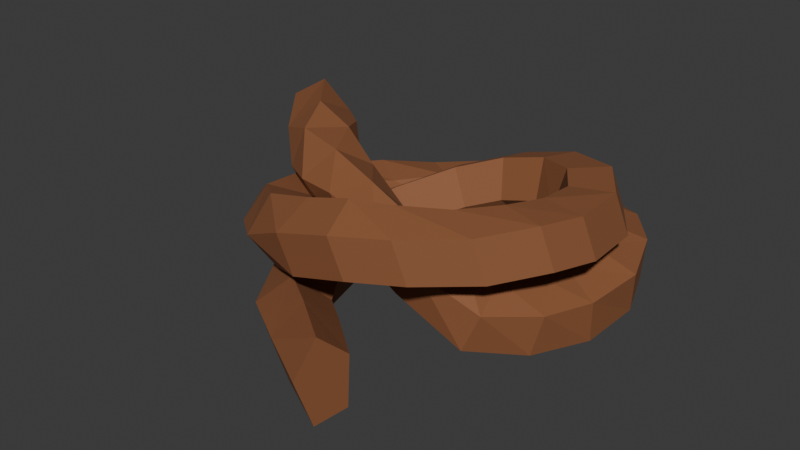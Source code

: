 # Source: Rope_quest_1.blend  (saved by Blender 4.0.36; exported with 4.5.12 LTS)
import bpy
from mathutils import Matrix  # noqa: F401  (used for matrix-valued properties, if any)

bpy.ops.wm.read_factory_settings(use_empty=True)
scene = bpy.context.scene
scene.name = 'Scene'

# ---- collections
col_collection = bpy.data.collections.new('Collection'); scene.collection.children.link(col_collection)

# ---- materials (node trees are filled in below, after node groups)
mat_material_001 = bpy.data.materials.new('Material.001')
mat_material_001.use_transparent_shadow = False

# ---- material node trees
mat_material_001.use_nodes = True; mat_material_001.node_tree.nodes.clear()
_N = mat_material_001.node_tree.nodes; _L = mat_material_001.node_tree.links
n0 = _N.new('ShaderNodeBsdfPrincipled'); n0.name = 'Principled BSDF'; n0.location = (10, 300)
n0.inputs[0].default_value = (0.2702, 0.1007, 0.03943, 1.0)
n0.inputs[2].default_value = 0.7752
n0.inputs[3].default_value = 1.45
n1 = _N.new('ShaderNodeOutputMaterial'); n1.name = 'Material Output'; n1.location = (300, 300)
_L.new(n0.outputs[0], n1.inputs[0])
n1.is_active_output = True

# ---- world
world_world = bpy.data.worlds.new('World'); scene.world = world_world
world_world.use_nodes = True; world_world.node_tree.nodes.clear()
_N = world_world.node_tree.nodes; _L = world_world.node_tree.links
n0 = _N.new('ShaderNodeOutputWorld'); n0.name = 'World Output'; n0.location = (300, 300)
n1 = _N.new('ShaderNodeBackground'); n1.name = 'Background'; n1.location = (10, 300)
n1.inputs[0].default_value = (0.05088, 0.05088, 0.05088, 1.0)
_L.new(n1.outputs[0], n0.inputs[0])
n0.is_active_output = True
world_world.color = (0.05088, 0.05088, 0.05088)
world_world.use_sun_shadow = False
world_world.sun_shadow_jitter_overblur = 0.0

# ---- meshes
me_cylinder = bpy.data.meshes.new('Cylinder')
me_cylinder.from_pydata([(0.1467, -0.4969, 0.1235), (0.01, -0.3797, 0.09364), (0.1306, -0.5758, 0.1962), (-0.02413, -0.4539, 0.165), (0.1561, -0.6702, 0.1494), (-0.02823, -0.5497, 0.1143), (0.188, -0.6497, 0.04784), (0.003373, -0.5347, 0.01169), (0.1822, -0.5427, 0.03181), (0.027, -0.4296, -0.0011), (-0.1514, -0.3603, 0.1395), (-0.08287, -0.3052, 0.07591), (-0.211, -0.425, 0.07624), (-0.1794, -0.4101, -0.0264), (-0.1002, -0.336, -0.0266), (-0.2406, -0.2284, 0.1312), (-0.1577, -0.1974, 0.06861), (-0.3236, -0.2544, 0.06648), (-0.292, -0.2394, -0.03616), (-0.1895, -0.2042, -0.03484), (-0.2753, -0.06351, 0.1446), (-0.1894, -0.06328, 0.07843), (-0.3631, -0.03964, 0.08568), (-0.3315, -0.02466, -0.01696), (-0.2242, -0.03927, -0.02144), (-0.2144, 0.08114, 0.1845), (-0.1363, 0.05888, 0.1126), (-0.2895, 0.1414, 0.1348), (-0.2579, 0.1564, 0.03212), (-0.1632, 0.1054, 0.01844), (-0.1072, 0.1913, 0.2336), (-0.04446, 0.1518, 0.1544), (-0.1575, 0.2795, 0.1956), (-0.1259, 0.2945, 0.09294), (-0.05603, 0.2155, 0.06752), (0.006509, 0.2404, 0.2758), (0.03992, 0.1897, 0.186), (0.003581, 0.3468, 0.255), (0.03518, 0.3618, 0.1524), (0.05764, 0.2647, 0.1097), (0.1284, 0.2357, 0.3126), (0.1445, 0.1859, 0.2176), (0.1534, 0.3404, 0.3002), (0.185, 0.3554, 0.1975), (0.1795, 0.2599, 0.1465), (0.2331, 0.1715, 0.3354), (0.2185, 0.1379, 0.2334), (0.3078, 0.25, 0.3345), (0.3394, 0.265, 0.2319), (0.2842, 0.1957, 0.1694), (0.2932, 0.07957, 0.3405), (0.2615, 0.0724, 0.2371), (0.3955, 0.1154, 0.3419), (0.4271, 0.1304, 0.2392), (0.3443, 0.1038, 0.1745), (0.308, -0.04554, 0.3616), (0.2731, -0.02255, 0.2615), (0.4156, -0.0585, 0.3574), (0.4472, -0.04352, 0.2547), (0.3592, -0.0213, 0.1955), (0.2831, -0.156, 0.3789), (0.2496, -0.1278, 0.2797), (0.3887, -0.1799, 0.373), (0.4204, -0.1665, 0.2702), (0.3344, -0.1343, 0.2125), (0.2192, -0.251, 0.3834), (0.1941, -0.2025, 0.2898), (0.3104, -0.3078, 0.3683), (0.3416, -0.2943, 0.2654), (0.2697, -0.2292, 0.2168), (0.1175, -0.3218, 0.3891), (0.1086, -0.2566, 0.3029), (0.1814, -0.405, 0.3617), (0.2121, -0.3912, 0.2586), (0.1671, -0.2995, 0.2223), (0.02707, -0.3586, 0.3902), (0.04149, -0.2844, 0.3125), (0.05269, -0.4556, 0.349), (0.08294, -0.4413, 0.2459), (0.07602, -0.3355, 0.2233), (-0.09498, -0.3571, 0.3549), (-0.06231, -0.283, 0.2828), (-0.09916, -0.4531, 0.3047), (-0.06906, -0.4384, 0.2016), (-0.04628, -0.3332, 0.1881), (-0.2403, -0.3313, 0.3107), (-0.187, -0.2439, 0.275), (-0.2521, -0.3997, 0.2274), (-0.206, -0.3546, 0.1402), (-0.1658, -0.2583, 0.1696), (-0.3532, -0.2354, 0.266), (-0.2745, -0.1673, 0.2353), (-0.39, -0.2862, 0.1775), (-0.3341, -0.2495, 0.09216), (-0.2627, -0.1761, 0.1278), (-0.4855, -0.1254, 0.1801), (-0.4046, -0.07084, 0.2273), (-0.4682, -0.1251, 0.07303), (-0.3766, -0.07038, 0.05406), (-0.3372, -0.03683, 0.1494), (-0.5319, 0.02238, 0.1431), (-0.4352, 0.03834, 0.1895), (-0.5191, 0.02939, 0.0357), (-0.4145, 0.04966, 0.01568), (-0.3626, 0.0552, 0.1108), (-0.4946, 0.1843, 0.06195), (-0.4628, 0.1482, 0.1591), (-0.4117, 0.1727, -0.006931), (-0.3286, 0.1294, 0.04765), (-0.3602, 0.1143, 0.1503), (-0.4261, 0.2988, 0.05935), (-0.402, 0.2479, 0.152), (-0.3508, 0.2724, -0.01406), (-0.2801, 0.2051, 0.03319), (-0.3118, 0.1899, 0.1358), (-0.3156, 0.4282, 0.02625), (-0.3188, 0.3802, 0.1234), (-0.2254, 0.3954, -0.02435), (-0.173, 0.3271, 0.04152), (-0.2307, 0.3177, 0.1328), (-0.123, 0.4756, -0.0002976), (-0.1648, 0.503, 0.09592), (-0.08669, 0.3737, 0.006688), (-0.1061, 0.338, 0.1072), (-0.1544, 0.4179, 0.1624), (0.02566, 0.5023, -0.006746), (0.003226, 0.5304, 0.09556), (0.01366, 0.3949, -0.01542), (-0.0162, 0.3566, 0.08153), (-0.02264, 0.4403, 0.1501), (0.1743, 0.4865, 0.007165), (0.1587, 0.5126, 0.1113), (0.1452, 0.383, -0.00623), (0.1115, 0.345, 0.08958), (0.1198, 0.4251, 0.1622), (0.2997, 0.4111, 0.03007), (0.2957, 0.4301, 0.1368), (0.24, 0.323, 0.009523), (0.1992, 0.2875, 0.1035), (0.2336, 0.3537, 0.1821), (0.384, 0.3016, 0.0355), (0.3886, 0.311, 0.1434), (0.3013, 0.2358, 0.01115), (0.2549, 0.2045, 0.104), (0.3088, 0.2511, 0.1858), (0.4324, 0.1708, 0.02712), (0.4447, 0.1553, 0.1337), (0.3265, 0.1659, 0.004498), (0.2733, 0.1475, 0.09715), (0.3463, 0.1409, 0.177), (0.4216, 0.008521, 0.01693), (0.4276, -0.003051, 0.1246), (0.3238, 0.049, -0.007001), (0.2695, 0.06244, 0.08586), (0.3336, 0.03028, 0.1672), (0.3606, -0.1444, 0.02923), (0.3851, -0.1338, 0.1343), (0.2751, -0.08115, 0.008185), (0.2468, -0.03142, 0.1003), (0.3148, -0.06397, 0.1782), (0.2562, -0.2598, 0.05595), (0.299, -0.2508, 0.1552), (0.2042, -0.1673, 0.03332), (0.2149, -0.1012, 0.1186), (0.2735, -0.1527, 0.1939), (0.09025, -0.2815, 0.1482), (0.1599, -0.2923, 0.2306), (0.116, -0.1911, 0.09413), (0.2015, -0.146, 0.1431), (0.2287, -0.2085, 0.2275), (-0.04429, -0.2674, 0.2139), (0.03094, -0.2796, 0.291), (-0.0177, -0.1806, 0.1546), (0.07396, -0.1391, 0.1951), (0.104, -0.2004, 0.2794), (-0.162, -0.1989, 0.2044), (-0.146, -0.2358, 0.3052), (-0.08184, -0.1298, 0.1809), (-0.01627, -0.124, 0.2671), (-0.05594, -0.1895, 0.3439), (-0.2534, -0.1611, 0.1975), (-0.2636, -0.2056, 0.2959), (-0.1924, -0.072, 0.2072), (-0.165, -0.06139, 0.3116), (-0.209, -0.144, 0.3664), (-0.3224, -0.06045, 0.2033), (-0.378, -0.1263, 0.2691), (-0.2594, 0.002888, 0.2648), (-0.2762, -0.02385, 0.3686), (-0.3495, -0.1037, 0.3712), (-0.3655, 0.06106, 0.2303), (-0.4416, -0.01601, 0.2248), (-0.3436, 0.07909, 0.3349), (-0.4061, 0.01317, 0.3941), (-0.4667, -0.04561, 0.3261), (-0.4611, 0.1213, 0.2283), (-0.5678, 0.104, 0.2366), (-0.4223, 0.1399, 0.3278), (-0.5051, 0.134, 0.3976), (-0.595, 0.1118, 0.3412)], [], [(0, 1, 3, 2), (2, 3, 5, 4), (4, 5, 7, 6), (7, 5, 12, 13), (6, 7, 9, 8), (8, 9, 1, 0), (0, 2, 4, 6, 8), (11, 14, 19, 16), (9, 7, 13, 14), (5, 3, 10, 12), (1, 9, 14, 11), (3, 1, 11, 10), (19, 18, 23, 24), (13, 12, 17, 18), (10, 11, 16, 15), (14, 13, 18, 19), (12, 10, 15, 17), (21, 24, 29, 26), (17, 15, 20, 22), (16, 19, 24, 21), (18, 17, 22, 23), (15, 16, 21, 20), (29, 28, 33, 34), (23, 22, 27, 28), (20, 21, 26, 25), (24, 23, 28, 29), (22, 20, 25, 27), (31, 34, 39, 36), (27, 25, 30, 32), (26, 29, 34, 31), (28, 27, 32, 33), (25, 26, 31, 30), (39, 38, 43, 44), (33, 32, 37, 38), (30, 31, 36, 35), (34, 33, 38, 39), (32, 30, 35, 37), (41, 44, 49, 46), (37, 35, 40, 42), (36, 39, 44, 41), (38, 37, 42, 43), (35, 36, 41, 40), (49, 48, 53, 54), (43, 42, 47, 48), (40, 41, 46, 45), (44, 43, 48, 49), (42, 40, 45, 47), (51, 54, 59, 56), (47, 45, 50, 52), (46, 49, 54, 51), (48, 47, 52, 53), (45, 46, 51, 50), (55, 56, 61, 60), (53, 52, 57, 58), (50, 51, 56, 55), (54, 53, 58, 59), (52, 50, 55, 57), (62, 60, 65, 67), (59, 58, 63, 64), (57, 55, 60, 62), (56, 59, 64, 61), (58, 57, 62, 63), (69, 68, 73, 74), (61, 64, 69, 66), (63, 62, 67, 68), (60, 61, 66, 65), (64, 63, 68, 69), (71, 74, 79, 76), (67, 65, 70, 72), (66, 69, 74, 71), (68, 67, 72, 73), (65, 66, 71, 70), (79, 78, 83, 84), (73, 72, 77, 78), (70, 71, 76, 75), (74, 73, 78, 79), (72, 70, 75, 77), (81, 84, 89, 86), (77, 75, 80, 82), (76, 79, 84, 81), (78, 77, 82, 83), (75, 76, 81, 80), (85, 86, 91, 90), (83, 82, 87, 88), (80, 81, 86, 85), (84, 83, 88, 89), (82, 80, 85, 87), (92, 90, 95, 97), (89, 88, 93, 94), (87, 85, 90, 92), (86, 89, 94, 91), (88, 87, 92, 93), (99, 98, 103, 104), (91, 94, 99, 96), (93, 92, 97, 98), (90, 91, 96, 95), (94, 93, 98, 99), (101, 104, 109, 106), (97, 95, 100, 102), (96, 99, 104, 101), (98, 97, 102, 103), (95, 96, 101, 100), (107, 105, 110, 112), (103, 102, 107, 108), (100, 101, 106, 105), (104, 103, 108, 109), (102, 100, 105, 107), (111, 114, 119, 116), (106, 109, 114, 111), (108, 107, 112, 113), (105, 106, 111, 110), (109, 108, 113, 114), (115, 116, 121, 120), (113, 112, 117, 118), (110, 111, 116, 115), (114, 113, 118, 119), (112, 110, 115, 117), (121, 124, 129, 126), (119, 118, 123, 124), (117, 115, 120, 122), (116, 119, 124, 121), (118, 117, 122, 123), (126, 129, 134, 131), (123, 122, 127, 128), (120, 121, 126, 125), (124, 123, 128, 129), (122, 120, 125, 127), (134, 133, 138, 139), (128, 127, 132, 133), (125, 126, 131, 130), (129, 128, 133, 134), (127, 125, 130, 132), (136, 139, 144, 141), (132, 130, 135, 137), (131, 134, 139, 136), (133, 132, 137, 138), (130, 131, 136, 135), (144, 143, 148, 149), (138, 137, 142, 143), (135, 136, 141, 140), (139, 138, 143, 144), (137, 135, 140, 142), (146, 149, 154, 151), (142, 140, 145, 147), (141, 144, 149, 146), (143, 142, 147, 148), (140, 141, 146, 145), (151, 154, 159, 156), (148, 147, 152, 153), (145, 146, 151, 150), (149, 148, 153, 154), (147, 145, 150, 152), (159, 158, 163, 164), (153, 152, 157, 158), (150, 151, 156, 155), (154, 153, 158, 159), (152, 150, 155, 157), (161, 164, 169, 166), (157, 155, 160, 162), (156, 159, 164, 161), (158, 157, 162, 163), (155, 156, 161, 160), (167, 165, 170, 172), (163, 162, 167, 168), (160, 161, 166, 165), (164, 163, 168, 169), (162, 160, 165, 167), (174, 173, 178, 179), (166, 169, 174, 171), (168, 167, 172, 173), (165, 166, 171, 170), (169, 168, 173, 174), (176, 179, 184, 181), (172, 170, 175, 177), (171, 174, 179, 176), (173, 172, 177, 178), (170, 171, 176, 175), (184, 183, 188, 189), (178, 177, 182, 183), (175, 176, 181, 180), (179, 178, 183, 184), (177, 175, 180, 182), (186, 189, 194, 191), (182, 180, 185, 187), (181, 184, 189, 186), (183, 182, 187, 188), (180, 181, 186, 185), (190, 191, 196, 195), (188, 187, 192, 193), (185, 186, 191, 190), (189, 188, 193, 194), (187, 185, 190, 192), (195, 196, 199, 198, 197), (194, 193, 198, 199), (192, 190, 195, 197), (191, 194, 199, 196), (193, 192, 197, 198)])
_uv = me_cylinder.uv_layers.new(name='UVMap')
_uv.uv.foreach_set('vector', [1.0, 0.5, 1.0, 1.0, 0.8, 1.0, 0.8, 0.5, 0.8, 0.5, 0.8, 1.0, 0.6, 1.0, 0.6, 0.5, 0.6, 0.5, 0.6, 1.0, 0.4, 1.0, 0.4, 0.5, 0.4, 1.0, 0.6, 1.0, 0.6, 1.0, 0.4, 1.0, 0.4, 0.5, 0.4, 1.0, 0.2, 1.0, 0.2, 0.5, 0.2, 0.5, 0.2, 1.0, 2.98e-08, 1.0, 2.98e-08, 0.5, 0.75, 0.49, 0.9783, 0.3242, 0.8911, 0.05584, 0.6089, 0.05584, 0.5217, 0.3242, 2.98e-08, 1.0, 0.2, 1.0, 0.2, 1.0, 2.98e-08, 1.0, 0.2, 1.0, 0.4, 1.0, 0.4, 1.0, 0.2, 1.0, 0.6, 1.0, 0.8, 1.0, 0.8, 1.0, 0.6, 1.0, 2.98e-08, 1.0, 0.2, 1.0, 0.2, 1.0, 2.98e-08, 1.0, 0.8, 1.0, 1.0, 1.0, 1.0, 1.0, 0.8, 1.0, 0.2, 1.0, 0.4, 1.0, 0.4, 1.0, 0.2, 1.0, 0.4, 1.0, 0.6, 1.0, 0.6, 1.0, 0.4, 1.0, 0.8, 1.0, 1.0, 1.0, 1.0, 1.0, 0.8, 1.0, 0.2, 1.0, 0.4, 1.0, 0.4, 1.0, 0.2, 1.0, 0.6, 1.0, 0.8, 1.0, 0.8, 1.0, 0.6, 1.0, 2.98e-08, 1.0, 0.2, 1.0, 0.2, 1.0, 2.98e-08, 1.0, 0.6, 1.0, 0.8, 1.0, 0.8, 1.0, 0.6, 1.0, 2.98e-08, 1.0, 0.2, 1.0, 0.2, 1.0, 2.98e-08, 1.0, 0.4, 1.0, 0.6, 1.0, 0.6, 1.0, 0.4, 1.0, 0.8, 1.0, 1.0, 1.0, 1.0, 1.0, 0.8, 1.0, 0.2, 1.0, 0.4, 1.0, 0.4, 1.0, 0.2, 1.0, 0.4, 1.0, 0.6, 1.0, 0.6, 1.0, 0.4, 1.0, 0.8, 1.0, 1.0, 1.0, 1.0, 1.0, 0.8, 1.0, 0.2, 1.0, 0.4, 1.0, 0.4, 1.0, 0.2, 1.0, 0.6, 1.0, 0.8, 1.0, 0.8, 1.0, 0.6, 1.0, 2.98e-08, 1.0, 0.2, 1.0, 0.2, 1.0, 2.98e-08, 1.0, 0.6, 1.0, 0.8, 1.0, 0.8, 1.0, 0.6, 1.0, 2.98e-08, 1.0, 0.2, 1.0, 0.2, 1.0, 2.98e-08, 1.0, 0.4, 1.0, 0.6, 1.0, 0.6, 1.0, 0.4, 1.0, 0.8, 1.0, 1.0, 1.0, 1.0, 1.0, 0.8, 1.0, 0.2, 1.0, 0.4, 1.0, 0.4, 1.0, 0.2, 1.0, 0.4, 1.0, 0.6, 1.0, 0.6, 1.0, 0.4, 1.0, 0.8, 1.0, 1.0, 1.0, 1.0, 1.0, 0.8, 1.0, 0.2, 1.0, 0.4, 1.0, 0.4, 1.0, 0.2, 1.0, 0.6, 1.0, 0.8, 1.0, 0.8, 1.0, 0.6, 1.0, 2.98e-08, 1.0, 0.2, 1.0, 0.2, 1.0, 2.98e-08, 1.0, 0.6, 1.0, 0.8, 1.0, 0.8, 1.0, 0.6, 1.0, 2.98e-08, 1.0, 0.2, 1.0, 0.2, 1.0, 2.98e-08, 1.0, 0.4, 1.0, 0.6, 1.0, 0.6, 1.0, 0.4, 1.0, 0.8, 1.0, 1.0, 1.0, 1.0, 1.0, 0.8, 1.0, 0.2, 1.0, 0.4, 1.0, 0.4, 1.0, 0.2, 1.0, 0.4, 1.0, 0.6, 1.0, 0.6, 1.0, 0.4, 1.0, 0.8, 1.0, 1.0, 1.0, 1.0, 1.0, 0.8, 1.0, 0.2, 1.0, 0.4, 1.0, 0.4, 1.0, 0.2, 1.0, 0.6, 1.0, 0.8, 1.0, 0.8, 1.0, 0.6, 1.0, 2.98e-08, 1.0, 0.2, 1.0, 0.2, 1.0, 2.98e-08, 1.0, 0.6, 1.0, 0.8, 1.0, 0.8, 1.0, 0.6, 1.0, 2.98e-08, 1.0, 0.2, 1.0, 0.2, 1.0, 2.98e-08, 1.0, 0.4, 1.0, 0.6, 1.0, 0.6, 1.0, 0.4, 1.0, 0.8, 1.0, 1.0, 1.0, 1.0, 1.0, 0.8, 1.0, 0.8, 1.0, 1.0, 1.0, 1.0, 1.0, 0.8, 1.0, 0.4, 1.0, 0.6, 1.0, 0.6, 1.0, 0.4, 1.0, 0.8, 1.0, 1.0, 1.0, 1.0, 1.0, 0.8, 1.0, 0.2, 1.0, 0.4, 1.0, 0.4, 1.0, 0.2, 1.0, 0.6, 1.0, 0.8, 1.0, 0.8, 1.0, 0.6, 1.0, 0.6, 1.0, 0.8, 1.0, 0.8, 1.0, 0.6, 1.0, 0.2, 1.0, 0.4, 1.0, 0.4, 1.0, 0.2, 1.0, 0.6, 1.0, 0.8, 1.0, 0.8, 1.0, 0.6, 1.0, 2.98e-08, 1.0, 0.2, 1.0, 0.2, 1.0, 2.98e-08, 1.0, 0.4, 1.0, 0.6, 1.0, 0.6, 1.0, 0.4, 1.0, 0.2, 1.0, 0.4, 1.0, 0.4, 1.0, 0.2, 1.0, 2.98e-08, 1.0, 0.2, 1.0, 0.2, 1.0, 2.98e-08, 1.0, 0.4, 1.0, 0.6, 1.0, 0.6, 1.0, 0.4, 1.0, 0.8, 1.0, 1.0, 1.0, 1.0, 1.0, 0.8, 1.0, 0.2, 1.0, 0.4, 1.0, 0.4, 1.0, 0.2, 1.0, 2.98e-08, 1.0, 0.2, 1.0, 0.2, 1.0, 2.98e-08, 1.0, 0.6, 1.0, 0.8, 1.0, 0.8, 1.0, 0.6, 1.0, 2.98e-08, 1.0, 0.2, 1.0, 0.2, 1.0, 2.98e-08, 1.0, 0.4, 1.0, 0.6, 1.0, 0.6, 1.0, 0.4, 1.0, 0.8, 1.0, 1.0, 1.0, 1.0, 1.0, 0.8, 1.0, 0.2, 1.0, 0.4, 1.0, 0.4, 1.0, 0.2, 1.0, 0.4, 1.0, 0.6, 1.0, 0.6, 1.0, 0.4, 1.0, 0.8, 1.0, 1.0, 1.0, 1.0, 1.0, 0.8, 1.0, 0.2, 1.0, 0.4, 1.0, 0.4, 1.0, 0.2, 1.0, 0.6, 1.0, 0.8, 1.0, 0.8, 1.0, 0.6, 1.0, 2.98e-08, 1.0, 0.2, 1.0, 0.2, 1.0, 2.98e-08, 1.0, 0.6, 1.0, 0.8, 1.0, 0.8, 1.0, 0.6, 1.0, 2.98e-08, 1.0, 0.2, 1.0, 0.2, 1.0, 2.98e-08, 1.0, 0.4, 1.0, 0.6, 1.0, 0.6, 1.0, 0.4, 1.0, 0.8, 1.0, 1.0, 1.0, 1.0, 1.0, 0.8, 1.0, 0.8, 1.0, 1.0, 1.0, 1.0, 1.0, 0.8, 1.0, 0.4, 1.0, 0.6, 1.0, 0.6, 1.0, 0.4, 1.0, 0.8, 1.0, 1.0, 1.0, 1.0, 1.0, 0.8, 1.0, 0.2, 1.0, 0.4, 1.0, 0.4, 1.0, 0.2, 1.0, 0.6, 1.0, 0.8, 1.0, 0.8, 1.0, 0.6, 1.0, 0.6, 1.0, 0.8, 1.0, 0.8, 1.0, 0.6, 1.0, 0.2, 1.0, 0.4, 1.0, 0.4, 1.0, 0.2, 1.0, 0.6, 1.0, 0.8, 1.0, 0.8, 1.0, 0.6, 1.0, 2.98e-08, 1.0, 0.2, 1.0, 0.2, 1.0, 2.98e-08, 1.0, 0.4, 1.0, 0.6, 1.0, 0.6, 1.0, 0.4, 1.0, 0.2, 1.0, 0.4, 1.0, 0.4, 1.0, 0.2, 1.0, 2.98e-08, 1.0, 0.2, 1.0, 0.2, 1.0, 2.98e-08, 1.0, 0.4, 1.0, 0.6, 1.0, 0.6, 1.0, 0.4, 1.0, 0.8, 1.0, 1.0, 1.0, 1.0, 1.0, 0.8, 1.0, 0.2, 1.0, 0.4, 1.0, 0.4, 1.0, 0.2, 1.0, 2.98e-08, 1.0, 0.2, 1.0, 0.2, 1.0, 2.98e-08, 1.0, 0.6, 1.0, 0.8, 1.0, 0.8, 1.0, 0.6, 1.0, 2.98e-08, 1.0, 0.2, 1.0, 0.2, 1.0, 2.98e-08, 1.0, 0.4, 1.0, 0.6, 1.0, 0.6, 1.0, 0.4, 1.0, 0.8, 1.0, 1.0, 1.0, 1.0, 1.0, 0.8, 1.0, 0.6, 1.0, 0.8, 1.0, 0.8, 1.0, 0.6, 1.0, 0.4, 1.0, 0.6, 1.0, 0.6, 1.0, 0.4, 1.0, 0.8, 1.0, 1.0, 1.0, 1.0, 1.0, 0.8, 1.0, 0.2, 1.0, 0.4, 1.0, 0.4, 1.0, 0.2, 1.0, 0.6, 1.0, 0.8, 1.0, 0.8, 1.0, 0.6, 1.0, 2.98e-08, 1.0, 0.2, 1.0, 0.2, 1.0, 2.98e-08, 1.0, 2.98e-08, 1.0, 0.2, 1.0, 0.2, 1.0, 2.98e-08, 1.0, 0.4, 1.0, 0.6, 1.0, 0.6, 1.0, 0.4, 1.0, 0.8, 1.0, 1.0, 1.0, 1.0, 1.0, 0.8, 1.0, 0.2, 1.0, 0.4, 1.0, 0.4, 1.0, 0.2, 1.0, 0.8, 1.0, 1.0, 1.0, 1.0, 1.0, 0.8, 1.0, 0.4, 1.0, 0.6, 1.0, 0.6, 1.0, 0.4, 1.0, 0.8, 1.0, 1.0, 1.0, 1.0, 1.0, 0.8, 1.0, 0.2, 1.0, 0.4, 1.0, 0.4, 1.0, 0.2, 1.0, 0.6, 1.0, 0.8, 1.0, 0.8, 1.0, 0.6, 1.0, 2.98e-08, 1.0, 0.2, 1.0, 0.2, 1.0, 2.98e-08, 1.0, 0.2, 1.0, 0.4, 1.0, 0.4, 1.0, 0.2, 1.0, 0.6, 1.0, 0.8, 1.0, 0.8, 1.0, 0.6, 1.0, 2.98e-08, 1.0, 0.2, 1.0, 0.2, 1.0, 2.98e-08, 1.0, 0.4, 1.0, 0.6, 1.0, 0.6, 1.0, 0.4, 1.0, 2.98e-08, 1.0, 0.2, 1.0, 0.2, 1.0, 2.98e-08, 1.0, 0.4, 1.0, 0.6, 1.0, 0.6, 1.0, 0.4, 1.0, 0.8, 1.0, 1.0, 1.0, 1.0, 1.0, 0.8, 1.0, 0.2, 1.0, 0.4, 1.0, 0.4, 1.0, 0.2, 1.0, 0.6, 1.0, 0.8, 1.0, 0.8, 1.0, 0.6, 1.0, 0.2, 1.0, 0.4, 1.0, 0.4, 1.0, 0.2, 1.0, 0.4, 1.0, 0.6, 1.0, 0.6, 1.0, 0.4, 1.0, 0.8, 1.0, 1.0, 1.0, 1.0, 1.0, 0.8, 1.0, 0.2, 1.0, 0.4, 1.0, 0.4, 1.0, 0.2, 1.0, 0.6, 1.0, 0.8, 1.0, 0.8, 1.0, 0.6, 1.0, 2.98e-08, 1.0, 0.2, 1.0, 0.2, 1.0, 2.98e-08, 1.0, 0.6, 1.0, 0.8, 1.0, 0.8, 1.0, 0.6, 1.0, 2.98e-08, 1.0, 0.2, 1.0, 0.2, 1.0, 2.98e-08, 1.0, 0.4, 1.0, 0.6, 1.0, 0.6, 1.0, 0.4, 1.0, 0.8, 1.0, 1.0, 1.0, 1.0, 1.0, 0.8, 1.0, 0.2, 1.0, 0.4, 1.0, 0.4, 1.0, 0.2, 1.0, 0.4, 1.0, 0.6, 1.0, 0.6, 1.0, 0.4, 1.0, 0.8, 1.0, 1.0, 1.0, 1.0, 1.0, 0.8, 1.0, 0.2, 1.0, 0.4, 1.0, 0.4, 1.0, 0.2, 1.0, 0.6, 1.0, 0.8, 1.0, 0.8, 1.0, 0.6, 1.0, 2.98e-08, 1.0, 0.2, 1.0, 0.2, 1.0, 2.98e-08, 1.0, 0.6, 1.0, 0.8, 1.0, 0.8, 1.0, 0.6, 1.0, 2.98e-08, 1.0, 0.2, 1.0, 0.2, 1.0, 2.98e-08, 1.0, 0.4, 1.0, 0.6, 1.0, 0.6, 1.0, 0.4, 1.0, 0.8, 1.0, 1.0, 1.0, 1.0, 1.0, 0.8, 1.0, 2.98e-08, 1.0, 0.2, 1.0, 0.2, 1.0, 2.98e-08, 1.0, 0.4, 1.0, 0.6, 1.0, 0.6, 1.0, 0.4, 1.0, 0.8, 1.0, 1.0, 1.0, 1.0, 1.0, 0.8, 1.0, 0.2, 1.0, 0.4, 1.0, 0.4, 1.0, 0.2, 1.0, 0.6, 1.0, 0.8, 1.0, 0.8, 1.0, 0.6, 1.0, 0.2, 1.0, 0.4, 1.0, 0.4, 1.0, 0.2, 1.0, 0.4, 1.0, 0.6, 1.0, 0.6, 1.0, 0.4, 1.0, 0.8, 1.0, 1.0, 1.0, 1.0, 1.0, 0.8, 1.0, 0.2, 1.0, 0.4, 1.0, 0.4, 1.0, 0.2, 1.0, 0.6, 1.0, 0.8, 1.0, 0.8, 1.0, 0.6, 1.0, 2.98e-08, 1.0, 0.2, 1.0, 0.2, 1.0, 2.98e-08, 1.0, 0.6, 1.0, 0.8, 1.0, 0.8, 1.0, 0.6, 1.0, 2.98e-08, 1.0, 0.2, 1.0, 0.2, 1.0, 2.98e-08, 1.0, 0.4, 1.0, 0.6, 1.0, 0.6, 1.0, 0.4, 1.0, 0.8, 1.0, 1.0, 1.0, 1.0, 1.0, 0.8, 1.0, 0.6, 1.0, 0.8, 1.0, 0.8, 1.0, 0.6, 1.0, 0.4, 1.0, 0.6, 1.0, 0.6, 1.0, 0.4, 1.0, 0.8, 1.0, 1.0, 1.0, 1.0, 1.0, 0.8, 1.0, 0.2, 1.0, 0.4, 1.0, 0.4, 1.0, 0.2, 1.0, 0.6, 1.0, 0.8, 1.0, 0.8, 1.0, 0.6, 1.0, 0.2, 1.0, 0.4, 1.0, 0.4, 1.0, 0.2, 1.0, 2.98e-08, 1.0, 0.2, 1.0, 0.2, 1.0, 2.98e-08, 1.0, 0.4, 1.0, 0.6, 1.0, 0.6, 1.0, 0.4, 1.0, 0.8, 1.0, 1.0, 1.0, 1.0, 1.0, 0.8, 1.0, 0.2, 1.0, 0.4, 1.0, 0.4, 1.0, 0.2, 1.0, 2.98e-08, 1.0, 0.2, 1.0, 0.2, 1.0, 2.98e-08, 1.0, 0.6, 1.0, 0.8, 1.0, 0.8, 1.0, 0.6, 1.0, 2.98e-08, 1.0, 0.2, 1.0, 0.2, 1.0, 2.98e-08, 1.0, 0.4, 1.0, 0.6, 1.0, 0.6, 1.0, 0.4, 1.0, 0.8, 1.0, 1.0, 1.0, 1.0, 1.0, 0.8, 1.0, 0.2, 1.0, 0.4, 1.0, 0.4, 1.0, 0.2, 1.0, 0.4, 1.0, 0.6, 1.0, 0.6, 1.0, 0.4, 1.0, 0.8, 1.0, 1.0, 1.0, 1.0, 1.0, 0.8, 1.0, 0.2, 1.0, 0.4, 1.0, 0.4, 1.0, 0.2, 1.0, 0.6, 1.0, 0.8, 1.0, 0.8, 1.0, 0.6, 1.0, 2.98e-08, 1.0, 0.2, 1.0, 0.2, 1.0, 2.98e-08, 1.0, 0.6, 1.0, 0.8, 1.0, 0.8, 1.0, 0.6, 1.0, 2.98e-08, 1.0, 0.2, 1.0, 0.2, 1.0, 2.98e-08, 1.0, 0.4, 1.0, 0.6, 1.0, 0.6, 1.0, 0.4, 1.0, 0.8, 1.0, 1.0, 1.0, 1.0, 1.0, 0.8, 1.0, 0.8, 1.0, 1.0, 1.0, 1.0, 1.0, 0.8, 1.0, 0.4, 1.0, 0.6, 1.0, 0.6, 1.0, 0.4, 1.0, 0.8, 1.0, 1.0, 1.0, 1.0, 1.0, 0.8, 1.0, 0.2, 1.0, 0.4, 1.0, 0.4, 1.0, 0.2, 1.0, 0.6, 1.0, 0.8, 1.0, 0.8, 1.0, 0.6, 1.0, 0.4783, 0.3242, 0.25, 0.49, 0.02175, 0.3242, 0.1089, 0.05584, 0.3911, 0.05584, 0.2, 1.0, 0.4, 1.0, 0.4, 1.0, 0.2, 1.0, 0.6, 1.0, 0.8, 1.0, 0.8, 1.0, 0.6, 1.0, 2.98e-08, 1.0, 0.2, 1.0, 0.2, 1.0, 2.98e-08, 1.0, 0.4, 1.0, 0.6, 1.0, 0.6, 1.0, 0.4, 1.0])
me_cylinder.materials.append(mat_material_001)
me_cylinder.update()

# ---- objects
ob_cylinder = bpy.data.objects.new('Cylinder', me_cylinder)

# ---- transforms, parenting, visibility, modifiers, constraints
ob_cylinder.location = (0.0, 0.0, 0.0)

# ---- collection membership
col_collection.objects.link(ob_cylinder)

# ---- scene / render settings (as saved in the file)
scene.frame_start = 1; scene.frame_end = 250; scene.frame_set(1)
scene.render.engine = 'BLENDER_EEVEE_NEXT'
scene.cycles.sampling_pattern = 'TABULATED_SOBOL'
bpy.context.view_layer.update()

# ---- added for rendering (the .blend has no active camera and no usable light): camera, sun
cam_auto = bpy.data.cameras.new('AutoCamera')
cam_auto.lens = 50.0
cam_auto.sensor_width = 36.0
cam_auto.clip_end = 1000.0
ob_auto_camera = bpy.data.objects.new('AutoCamera', cam_auto)
scene.collection.objects.link(ob_auto_camera)
ob_auto_camera.location = (1.45084, -1.89958, 1.40053)
ob_auto_camera.rotation_euler = (1.09748, -7.21219e-08, 0.694738)
scene.camera = ob_auto_camera
light_auto_sun = bpy.data.lights.new('AutoSun', 'SUN')
light_auto_sun.energy = 3.0
light_auto_sun.angle = 0.0523599
ob_auto_sun = bpy.data.objects.new('AutoSun', light_auto_sun)
scene.collection.objects.link(ob_auto_sun)
ob_auto_sun.rotation_euler = (0.872665, 0.174533, 0.523599)
bpy.context.view_layer.update()
